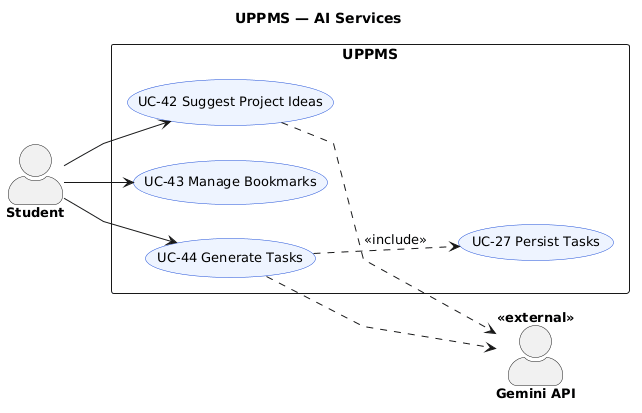

The diagram above was rendered by PlantUML. Its source (embedded in the PNG):
@startuml
left to right direction
skinparam shadowing false
skinparam linetype polyline
skinparam actorStyle awesome
skinparam defaultFontName Arial
skinparam usecase {
  BackgroundColor #EEF4FF
  BorderColor #1D4ED8
  FontSize 13
}
skinparam actor {
  FontSize 13
  FontStyle bold
}

title UPPMS — AI Services

actor Student
actor "Gemini API" as Gemini <<external>>

rectangle "UPPMS" {
  usecase "UC-42 Suggest Project Ideas" as UC42
  usecase "UC-43 Manage Bookmarks" as UC43
  usecase "UC-44 Generate Tasks" as UC44
  usecase "UC-27 Persist Tasks" as UC27
}

Student --> UC42
Student --> UC43
Student --> UC44
UC42 ..> Gemini
UC44 ..> Gemini
UC44 ..> UC27 : <<include>>
@enduml